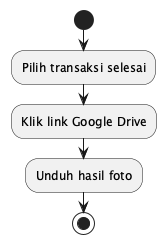

The diagram above was rendered by PlantUML. Its source (embedded in the PNG):
@startuml
start
:Pilih transaksi selesai;
:Klik link Google Drive;
:Unduh hasil foto;
stop
@enduml